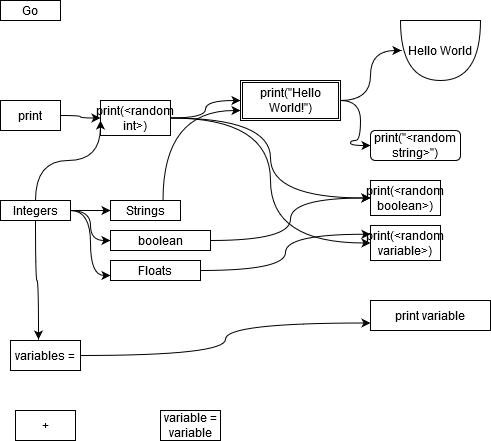

The diagram above was exported from draw.io. Its source (the exported page's mxGraphModel, read from the mxfile embedded in the PNG):
<mxGraphModel dx="1422" dy="763" grid="1" gridSize="10" guides="1" tooltips="1" connect="1" arrows="1" fold="1" page="1" pageScale="1" pageWidth="827" pageHeight="1169" math="0" shadow="0">
  <root>
    <mxCell id="0" />
    <mxCell id="1" parent="0" />
    <mxCell id="83TvP2o7kwoV_yfyvaRj-1" value="&lt;div&gt;Go&lt;/div&gt;" style="whiteSpace=wrap;html=1;align=center;" vertex="1" parent="1">
      <mxGeometry x="100" y="50" width="60" height="20" as="geometry" />
    </mxCell>
    <mxCell id="83TvP2o7kwoV_yfyvaRj-8" style="edgeStyle=orthogonalEdgeStyle;rounded=0;orthogonalLoop=1;jettySize=auto;html=1;exitX=1;exitY=0.5;exitDx=0;exitDy=0;entryX=0;entryY=0.5;entryDx=0;entryDy=0;curved=1;" edge="1" parent="1" source="83TvP2o7kwoV_yfyvaRj-2" target="83TvP2o7kwoV_yfyvaRj-3">
      <mxGeometry relative="1" as="geometry" />
    </mxCell>
    <mxCell id="83TvP2o7kwoV_yfyvaRj-2" value="print" style="whiteSpace=wrap;html=1;align=center;" vertex="1" parent="1">
      <mxGeometry x="100" y="150" width="60" height="30" as="geometry" />
    </mxCell>
    <mxCell id="83TvP2o7kwoV_yfyvaRj-16" style="edgeStyle=orthogonalEdgeStyle;curved=1;rounded=0;orthogonalLoop=1;jettySize=auto;html=1;exitX=1;exitY=0.5;exitDx=0;exitDy=0;" edge="1" parent="1" source="83TvP2o7kwoV_yfyvaRj-3" target="83TvP2o7kwoV_yfyvaRj-13">
      <mxGeometry relative="1" as="geometry" />
    </mxCell>
    <mxCell id="83TvP2o7kwoV_yfyvaRj-30" style="edgeStyle=orthogonalEdgeStyle;curved=1;rounded=0;orthogonalLoop=1;jettySize=auto;html=1;exitX=1;exitY=0.5;exitDx=0;exitDy=0;entryX=0;entryY=0.5;entryDx=0;entryDy=0;" edge="1" parent="1" source="83TvP2o7kwoV_yfyvaRj-3" target="83TvP2o7kwoV_yfyvaRj-26">
      <mxGeometry relative="1" as="geometry" />
    </mxCell>
    <mxCell id="83TvP2o7kwoV_yfyvaRj-3" value="print(&amp;lt;random int&amp;gt;)" style="whiteSpace=wrap;html=1;align=center;" vertex="1" parent="1">
      <mxGeometry x="200" y="150" width="70" height="35" as="geometry" />
    </mxCell>
    <mxCell id="83TvP2o7kwoV_yfyvaRj-9" style="edgeStyle=orthogonalEdgeStyle;rounded=0;orthogonalLoop=1;jettySize=auto;html=1;exitX=0.5;exitY=0;exitDx=0;exitDy=0;curved=1;" edge="1" parent="1" source="83TvP2o7kwoV_yfyvaRj-4">
      <mxGeometry relative="1" as="geometry">
        <mxPoint x="200" y="170" as="targetPoint" />
      </mxGeometry>
    </mxCell>
    <mxCell id="83TvP2o7kwoV_yfyvaRj-10" style="edgeStyle=orthogonalEdgeStyle;curved=1;rounded=0;orthogonalLoop=1;jettySize=auto;html=1;exitX=1;exitY=0.5;exitDx=0;exitDy=0;entryX=0;entryY=0.5;entryDx=0;entryDy=0;" edge="1" parent="1" source="83TvP2o7kwoV_yfyvaRj-4" target="83TvP2o7kwoV_yfyvaRj-5">
      <mxGeometry relative="1" as="geometry" />
    </mxCell>
    <mxCell id="83TvP2o7kwoV_yfyvaRj-11" style="edgeStyle=orthogonalEdgeStyle;curved=1;rounded=0;orthogonalLoop=1;jettySize=auto;html=1;entryX=0;entryY=0.5;entryDx=0;entryDy=0;" edge="1" parent="1" target="83TvP2o7kwoV_yfyvaRj-7">
      <mxGeometry relative="1" as="geometry">
        <mxPoint x="170" y="260" as="sourcePoint" />
      </mxGeometry>
    </mxCell>
    <mxCell id="83TvP2o7kwoV_yfyvaRj-12" style="edgeStyle=orthogonalEdgeStyle;curved=1;rounded=0;orthogonalLoop=1;jettySize=auto;html=1;exitX=1;exitY=0.5;exitDx=0;exitDy=0;entryX=0;entryY=0.75;entryDx=0;entryDy=0;" edge="1" parent="1" source="83TvP2o7kwoV_yfyvaRj-4" target="83TvP2o7kwoV_yfyvaRj-6">
      <mxGeometry relative="1" as="geometry" />
    </mxCell>
    <mxCell id="83TvP2o7kwoV_yfyvaRj-34" style="edgeStyle=orthogonalEdgeStyle;curved=1;rounded=0;orthogonalLoop=1;jettySize=auto;html=1;exitX=0.5;exitY=1;exitDx=0;exitDy=0;entryX=0.4;entryY=-0.033;entryDx=0;entryDy=0;entryPerimeter=0;" edge="1" parent="1" source="83TvP2o7kwoV_yfyvaRj-4" target="83TvP2o7kwoV_yfyvaRj-31">
      <mxGeometry relative="1" as="geometry" />
    </mxCell>
    <mxCell id="83TvP2o7kwoV_yfyvaRj-4" value="Integers" style="whiteSpace=wrap;html=1;align=center;" vertex="1" parent="1">
      <mxGeometry x="100" y="250" width="70" height="20" as="geometry" />
    </mxCell>
    <mxCell id="83TvP2o7kwoV_yfyvaRj-19" style="edgeStyle=orthogonalEdgeStyle;curved=1;rounded=0;orthogonalLoop=1;jettySize=auto;html=1;exitX=0.75;exitY=0;exitDx=0;exitDy=0;entryX=0;entryY=0.75;entryDx=0;entryDy=0;" edge="1" parent="1" source="83TvP2o7kwoV_yfyvaRj-5" target="83TvP2o7kwoV_yfyvaRj-13">
      <mxGeometry relative="1" as="geometry" />
    </mxCell>
    <mxCell id="83TvP2o7kwoV_yfyvaRj-5" value="Strings" style="whiteSpace=wrap;html=1;align=center;" vertex="1" parent="1">
      <mxGeometry x="210" y="250" width="70" height="20" as="geometry" />
    </mxCell>
    <mxCell id="83TvP2o7kwoV_yfyvaRj-29" style="edgeStyle=orthogonalEdgeStyle;curved=1;rounded=0;orthogonalLoop=1;jettySize=auto;html=1;exitX=1;exitY=0.5;exitDx=0;exitDy=0;entryX=0;entryY=0.25;entryDx=0;entryDy=0;" edge="1" parent="1" source="83TvP2o7kwoV_yfyvaRj-6" target="83TvP2o7kwoV_yfyvaRj-26">
      <mxGeometry relative="1" as="geometry" />
    </mxCell>
    <mxCell id="83TvP2o7kwoV_yfyvaRj-6" value="Floats" style="whiteSpace=wrap;html=1;align=center;" vertex="1" parent="1">
      <mxGeometry x="210" y="310" width="90" height="20" as="geometry" />
    </mxCell>
    <mxCell id="83TvP2o7kwoV_yfyvaRj-28" style="edgeStyle=orthogonalEdgeStyle;curved=1;rounded=0;orthogonalLoop=1;jettySize=auto;html=1;exitX=1;exitY=0.5;exitDx=0;exitDy=0;entryX=0;entryY=0.5;entryDx=0;entryDy=0;" edge="1" parent="1" source="83TvP2o7kwoV_yfyvaRj-7" target="83TvP2o7kwoV_yfyvaRj-21">
      <mxGeometry relative="1" as="geometry" />
    </mxCell>
    <mxCell id="83TvP2o7kwoV_yfyvaRj-7" value="&lt;div&gt;boolean&lt;/div&gt;" style="whiteSpace=wrap;html=1;align=center;" vertex="1" parent="1">
      <mxGeometry x="210" y="280" width="100" height="20" as="geometry" />
    </mxCell>
    <mxCell id="83TvP2o7kwoV_yfyvaRj-15" style="edgeStyle=orthogonalEdgeStyle;curved=1;rounded=0;orthogonalLoop=1;jettySize=auto;html=1;exitX=1;exitY=0.5;exitDx=0;exitDy=0;entryX=0.5;entryY=0.988;entryDx=0;entryDy=0;entryPerimeter=0;" edge="1" parent="1" source="83TvP2o7kwoV_yfyvaRj-13" target="83TvP2o7kwoV_yfyvaRj-14">
      <mxGeometry relative="1" as="geometry" />
    </mxCell>
    <mxCell id="83TvP2o7kwoV_yfyvaRj-20" style="edgeStyle=orthogonalEdgeStyle;curved=1;rounded=0;orthogonalLoop=1;jettySize=auto;html=1;exitX=1;exitY=0.5;exitDx=0;exitDy=0;entryX=0;entryY=0.5;entryDx=0;entryDy=0;" edge="1" parent="1" source="83TvP2o7kwoV_yfyvaRj-13" target="83TvP2o7kwoV_yfyvaRj-18">
      <mxGeometry relative="1" as="geometry" />
    </mxCell>
    <mxCell id="83TvP2o7kwoV_yfyvaRj-13" value="print(&quot;Hello World!&quot;)" style="shape=ext;double=1;rounded=0;whiteSpace=wrap;html=1;" vertex="1" parent="1">
      <mxGeometry x="340" y="130" width="100" height="40" as="geometry" />
    </mxCell>
    <mxCell id="83TvP2o7kwoV_yfyvaRj-14" value="Hello World" style="shape=or;whiteSpace=wrap;html=1;direction=south;" vertex="1" parent="1">
      <mxGeometry x="500" y="70" width="80" height="60" as="geometry" />
    </mxCell>
    <mxCell id="83TvP2o7kwoV_yfyvaRj-25" style="edgeStyle=orthogonalEdgeStyle;curved=1;rounded=0;orthogonalLoop=1;jettySize=auto;html=1;exitX=1;exitY=0.5;exitDx=0;exitDy=0;entryX=0;entryY=0.5;entryDx=0;entryDy=0;" edge="1" parent="1" source="83TvP2o7kwoV_yfyvaRj-3" target="83TvP2o7kwoV_yfyvaRj-21">
      <mxGeometry relative="1" as="geometry" />
    </mxCell>
    <mxCell id="83TvP2o7kwoV_yfyvaRj-18" value="print(&quot;&amp;lt;random string&amp;gt;&quot;)" style="rounded=1;whiteSpace=wrap;html=1;" vertex="1" parent="1">
      <mxGeometry x="470" y="180" width="90" height="30" as="geometry" />
    </mxCell>
    <mxCell id="83TvP2o7kwoV_yfyvaRj-21" value="print(&amp;lt;random boolean&amp;gt;)" style="whiteSpace=wrap;html=1;align=center;" vertex="1" parent="1">
      <mxGeometry x="470" y="230" width="70" height="35" as="geometry" />
    </mxCell>
    <mxCell id="83TvP2o7kwoV_yfyvaRj-26" value="print(&amp;lt;random variable&amp;gt;)" style="whiteSpace=wrap;html=1;align=center;" vertex="1" parent="1">
      <mxGeometry x="470" y="275" width="70" height="35" as="geometry" />
    </mxCell>
    <mxCell id="83TvP2o7kwoV_yfyvaRj-38" style="edgeStyle=orthogonalEdgeStyle;curved=1;rounded=0;orthogonalLoop=1;jettySize=auto;html=1;exitX=1;exitY=0.5;exitDx=0;exitDy=0;entryX=0;entryY=0.75;entryDx=0;entryDy=0;" edge="1" parent="1" source="83TvP2o7kwoV_yfyvaRj-31" target="83TvP2o7kwoV_yfyvaRj-36">
      <mxGeometry relative="1" as="geometry" />
    </mxCell>
    <mxCell id="83TvP2o7kwoV_yfyvaRj-31" value="variables =" style="rounded=0;whiteSpace=wrap;html=1;" vertex="1" parent="1">
      <mxGeometry x="110" y="390" width="70" height="30" as="geometry" />
    </mxCell>
    <mxCell id="83TvP2o7kwoV_yfyvaRj-32" value="+" style="rounded=0;whiteSpace=wrap;html=1;" vertex="1" parent="1">
      <mxGeometry x="115" y="460" width="60" height="30" as="geometry" />
    </mxCell>
    <mxCell id="83TvP2o7kwoV_yfyvaRj-36" value="print variable" style="rounded=0;whiteSpace=wrap;html=1;" vertex="1" parent="1">
      <mxGeometry x="470" y="350" width="120" height="30" as="geometry" />
    </mxCell>
    <mxCell id="83TvP2o7kwoV_yfyvaRj-39" value="variable = variable" style="rounded=0;whiteSpace=wrap;html=1;" vertex="1" parent="1">
      <mxGeometry x="260" y="460" width="60" height="30" as="geometry" />
    </mxCell>
  </root>
</mxGraphModel>